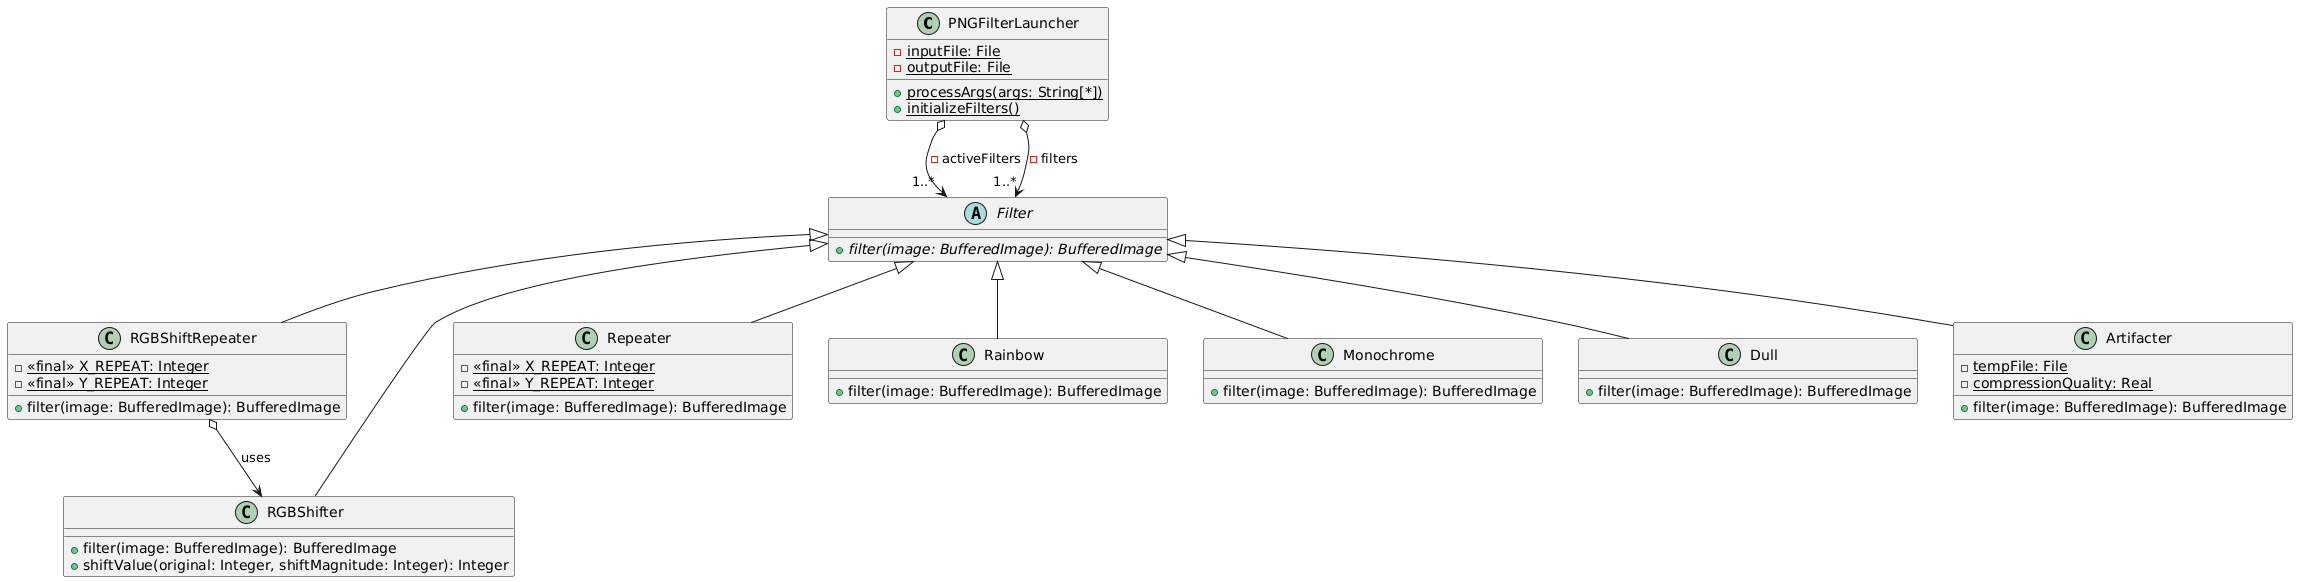

The diagram above was rendered by PlantUML. Its source (embedded in the PNG):
@startuml
class PNGFilterLauncher {
  -{static} inputFile: File
  -{static} outputFile: File
  +{static} processArgs(args: String[*])
  +{static} initializeFilters()
}

abstract class Filter {
  +{abstract} filter(image: BufferedImage): BufferedImage
}

class RGBShiftRepeater {
  -{static}<<final>> X_REPEAT: Integer
  -{static}<<final>> Y_REPEAT: Integer
  + filter(image: BufferedImage): BufferedImage
}

class RGBShifter {
  + filter(image: BufferedImage): BufferedImage
  + shiftValue(original: Integer, shiftMagnitude: Integer): Integer
}

class Repeater {
  -{static}<<final>> X_REPEAT: Integer
  -{static}<<final>> Y_REPEAT: Integer
  + filter(image: BufferedImage): BufferedImage
}

class Rainbow {
  + filter(image: BufferedImage): BufferedImage
}

class Monochrome {
  + filter(image: BufferedImage): BufferedImage
}

class Dull {
  + filter(image: BufferedImage): BufferedImage
}

class Artifacter {
  -{static}tempFile: File
  -{static}compressionQuality: Real
  + filter(image: BufferedImage): BufferedImage
}

PNGFilterLauncher o--> "1..*" Filter : -activeFilters
PNGFilterLauncher o--> "1..*" Filter : -filters
Filter <|-- RGBShiftRepeater
Filter <|-- RGBShifter
Filter <|-- Repeater
Filter <|-- Rainbow
Filter <|-- Monochrome
Filter <|-- Dull
Filter <|-- Artifacter
RGBShiftRepeater o--> RGBShifter : uses
@enduml